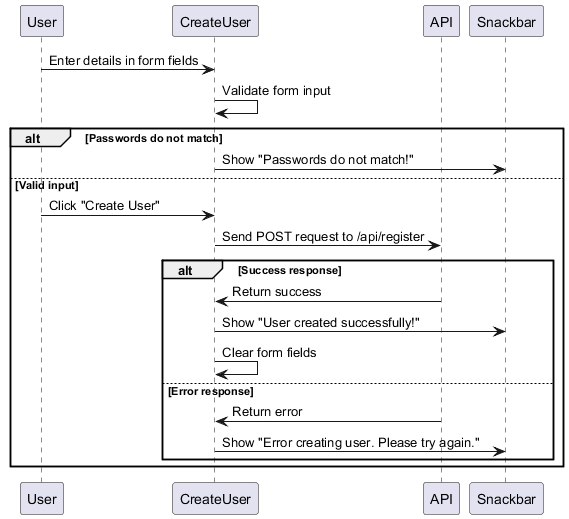

The diagram above was rendered by PlantUML. Its source (embedded in the PNG):
@startuml create-user-process-flow
participant User
participant CreateUser
participant API
participant Snackbar

User -> CreateUser : Enter details in form fields
CreateUser -> CreateUser : Validate form input
alt Passwords do not match
    CreateUser -> Snackbar : Show "Passwords do not match!"
else Valid input
    User -> CreateUser : Click "Create User"
    CreateUser -> API : Send POST request to /api/register
    alt Success response
        API -> CreateUser : Return success
        CreateUser -> Snackbar : Show "User created successfully!"
        CreateUser -> CreateUser : Clear form fields
    else Error response
        API -> CreateUser : Return error
        CreateUser -> Snackbar : Show "Error creating user. Please try again."
    end
end
@enduml